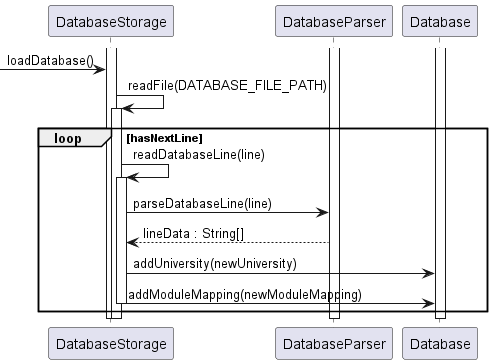

The diagram above was rendered by PlantUML. Its source (embedded in the PNG):
@startuml

activate DatabaseStorage
activate DatabaseParser
activate Database

-> DatabaseStorage : loadDatabase()

DatabaseStorage -> DatabaseStorage : readFile(DATABASE_FILE_PATH)
activate DatabaseStorage

loop hasNextLine
    DatabaseStorage -> DatabaseStorage : readDatabaseLine(line)
    activate DatabaseStorage
    DatabaseStorage -> DatabaseParser : parseDatabaseLine(line)
    DatabaseParser --> DatabaseStorage : lineData : String[]

    DatabaseStorage -> Database : addUniversity(newUniversity)
    DatabaseStorage -> Database : addModuleMapping(newModuleMapping)
    deactivate DatabaseStorage
end

deactivate DatabaseStorage

deactivate DatabaseStorage
deactivate DatabaseParser
deactivate Database

@enduml